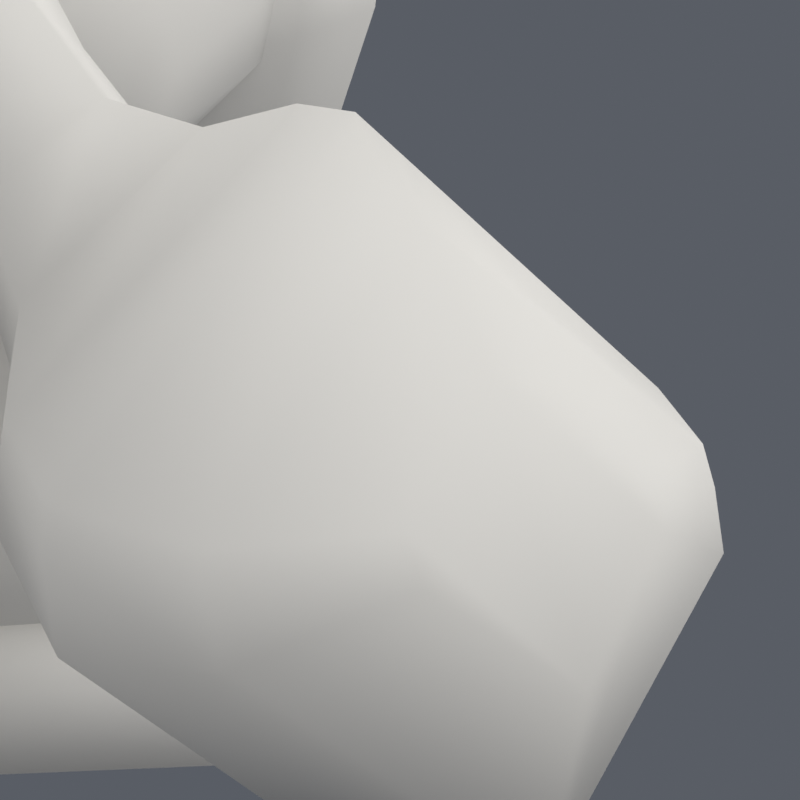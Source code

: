 # Source: lion_cage.blend  (saved by Blender 5.2.44; exported with 4.5.12 LTS)
import bpy
from mathutils import Matrix  # noqa: F401  (used for matrix-valued properties, if any)

bpy.ops.wm.read_factory_settings(use_empty=True)
scene = bpy.context.scene
scene.name = 'Scene'

# ---- materials (node trees are filled in below, after node groups)
mat_cagesurf = bpy.data.materials.new('CageSurf')
mat_cagewire = bpy.data.materials.new('CageWire')

# ---- material node trees
mat_cagesurf.use_nodes = True; mat_cagesurf.node_tree.nodes.clear()
_N = mat_cagesurf.node_tree.nodes; _L = mat_cagesurf.node_tree.links
n0 = _N.new('ShaderNodeBsdfPrincipled'); n0.name = 'Principled BSDF'; n0.location = (-200, 100)
n0.inputs[0].default_value = (0.62, 0.6, 0.56, 1.0)
n0.inputs[2].default_value = 0.72
n0.inputs[10].default_value = 0.005
n1 = _N.new('ShaderNodeOutputMaterial'); n1.name = 'Material Output'; n1.location = (200, 100)
_L.new(n0.outputs[0], n1.inputs[0])
n1.is_active_output = True
mat_cagewire.use_nodes = True; mat_cagewire.node_tree.nodes.clear()
_N = mat_cagewire.node_tree.nodes; _L = mat_cagewire.node_tree.links
n0 = _N.new('ShaderNodeBsdfPrincipled'); n0.name = 'Principled BSDF'; n0.location = (-200, 100)
n0.inputs[0].default_value = (0.02, 0.02, 0.03, 1.0)
n0.inputs[2].default_value = 0.9
n0.inputs[10].default_value = 0.005
n1 = _N.new('ShaderNodeOutputMaterial'); n1.name = 'Material Output'; n1.location = (200, 100)
_L.new(n0.outputs[0], n1.inputs[0])
n1.is_active_output = True

# ---- world
world_cageworld = bpy.data.worlds.new('CageWorld'); scene.world = world_cageworld
world_cageworld.use_nodes = True; world_cageworld.node_tree.nodes.clear()
_N = world_cageworld.node_tree.nodes; _L = world_cageworld.node_tree.links
n0 = _N.new('ShaderNodeBackground'); n0.name = 'Background'; n0.location = (-200, 100)
n0.inputs[0].default_value = (0.1, 0.11, 0.13, 1.0)
n1 = _N.new('ShaderNodeOutputWorld'); n1.name = 'World Output'; n1.location = (200, 100)
_L.new(n0.outputs[0], n1.inputs[0])
n1.is_active_output = True

# ---- cameras
cam_cagecam = bpy.data.cameras.new('CageCam')
cam_cagecam.lens = 135.0

# ---- lights
light_key = bpy.data.lights.new('Key', 'AREA')
light_key.energy = 260.0
light_key.size = 6.0
light_fill = bpy.data.lights.new('Fill', 'AREA')
light_fill.energy = 90.0
light_fill.size = 6.0
light_rim = bpy.data.lights.new('Rim', 'AREA')
light_rim.energy = 120.0
light_rim.size = 6.0

# ---- meshes
me_lioncage = bpy.data.meshes.new('LionCage')
me_lioncage.from_pydata([(0.086, -0.4, 0.226), (0.07945, -0.4018, 0.2443), (0.06081, -0.4034, 0.2598), (0.03291, -0.4044, 0.2701), (5.266e-18, -0.4048, 0.2738), (-0.03291, -0.4044, 0.2701), (-0.06081, -0.4034, 0.2598), (-0.07945, -0.4018, 0.2443), (-0.086, -0.4, 0.226), (-0.07945, -0.3982, 0.2077), (-0.06081, -0.3966, 0.1922), (-0.03291, -0.3956, 0.1819), (-1.58e-17, -0.3952, 0.1782), (0.03291, -0.3956, 0.1819), (0.06081, -0.3966, 0.1922), (0.07945, -0.3982, 0.2077), (0.142, -0.378, 0.25), (0.1312, -0.3796, 0.2767), (0.1004, -0.381, 0.2994), (0.05434, -0.3819, 0.3146), (8.695e-18, -0.3822, 0.3199), (-0.05434, -0.3819, 0.3146), (-0.1004, -0.381, 0.2994), (-0.1312, -0.3796, 0.2767), (-0.142, -0.378, 0.25), (-0.1312, -0.3764, 0.2233), (-0.1004, -0.375, 0.2006), (-0.05434, -0.3741, 0.1854), (-2.608e-17, -0.3738, 0.1801), (0.05434, -0.3741, 0.1854), (0.1004, -0.375, 0.2006), (0.1312, -0.3764, 0.2233), (0.185, -0.352, 0.272), (0.1709, -0.3531, 0.3076), (0.1308, -0.354, 0.3377), (0.0708, -0.3546, 0.3579), (0.03704, -0.4059, 0.3312), (-0.0708, -0.3546, 0.3579), (-0.1308, -0.354, 0.3377), (-0.1709, -0.3531, 0.3076), (-0.185, -0.352, 0.272), (-0.1709, -0.3509, 0.2364), (-0.1308, -0.35, 0.2063), (-0.0708, -0.3494, 0.1861), (-3.398e-17, -0.3492, 0.179), (0.0708, -0.3494, 0.1861), (0.1308, -0.35, 0.2063), (0.1709, -0.3509, 0.2364), (0.19, -0.32, 0.289), (0.1755, -0.32, 0.3315), (0.1344, -0.32, 0.3675), (0.07271, -0.32, 0.3916), (1.163e-17, -0.32, 0.4), (-0.07271, -0.32, 0.3916), (-0.1344, -0.32, 0.3675), (-0.1755, -0.32, 0.3315), (-0.19, -0.32, 0.289), (-0.1755, -0.32, 0.2465), (-0.2045, -0.3513, 0.288), (-0.07271, -0.32, 0.1864), (-3.49e-17, -0.32, 0.178), (0.07271, -0.32, 0.1864), (0.03818, -0.3433, 0.288), (0.1755, -0.32, 0.2465), (0.188, -0.282, 0.3), (0.1737, -0.282, 0.3478), (0.1329, -0.282, 0.3884), (0.07194, -0.282, 0.4155), (1.151e-17, -0.282, 0.425), (-0.07194, -0.282, 0.4155), (-0.1329, -0.282, 0.3884), (-0.1737, -0.282, 0.3478), (-0.188, -0.282, 0.3), (-0.1737, -0.282, 0.2522), (-0.1329, -0.282, 0.2116), (-0.07194, -0.282, 0.1845), (-3.454e-17, -0.282, 0.175), (0.07194, -0.282, 0.1845), (0.1329, -0.282, 0.2116), (0.1737, -0.282, 0.2522), (0.172, -0.216, 0.318), (0.1589, -0.216, 0.3731), (0.1216, -0.216, 0.4198), (0.06582, -0.216, 0.451), (1.053e-17, -0.216, 0.462), (-0.06582, -0.216, 0.451), (-0.1216, -0.216, 0.4198), (-0.1589, -0.216, 0.3731), (-0.172, -0.216, 0.318), (-0.1589, -0.216, 0.2629), (-0.1216, -0.216, 0.2162), (-0.06582, -0.216, 0.185), (-3.16e-17, -0.216, 0.174), (0.06582, -0.216, 0.185), (0.1216, -0.216, 0.2162), (0.1589, -0.216, 0.2629), (0.156, -0.148, 0.323), (0.1441, -0.148, 0.3796), (0.1103, -0.148, 0.4277), (0.0597, -0.148, 0.4597), (9.552e-18, -0.148, 0.471), (-0.0597, -0.148, 0.4597), (-0.1103, -0.148, 0.4277), (-0.1441, -0.148, 0.3796), (-0.156, -0.148, 0.323), (-0.1441, -0.148, 0.2664), (-0.1103, -0.148, 0.2183), (-0.0597, -0.148, 0.1863), (-2.866e-17, -0.148, 0.175), (0.0597, -0.148, 0.1863), (0.1103, -0.148, 0.2183), (0.1441, -0.148, 0.2664), (0.15, -0.076, 0.329), (0.1386, -0.076, 0.3837), (0.1061, -0.076, 0.4301), (0.0574, -0.076, 0.4611), (9.185e-18, -0.076, 0.472), (-0.0574, -0.076, 0.4611), (-0.1061, -0.076, 0.4301), (-0.1386, -0.076, 0.3837), (-0.15, -0.076, 0.329), (-0.1386, -0.076, 0.2743), (-0.1061, -0.076, 0.2279), (-0.0574, -0.076, 0.1969), (-2.755e-17, -0.076, 0.186), (0.0574, -0.076, 0.1969), (0.1061, -0.076, 0.2279), (0.1386, -0.076, 0.2743), (0.156, 0.0, 0.33), (0.1441, 0.0, 0.3893), (0.1103, 0.0, 0.4396), (0.0597, 0.0, 0.4732), (9.552e-18, 0.0, 0.485), (-0.0597, 0.0, 0.4732), (-0.1103, 0.0, 0.4396), (-0.1441, 0.0, 0.3893), (-0.156, 0.0, 0.33), (-0.1441, 0.0, 0.2707), (-0.1103, 0.0, 0.2204), (-0.0597, 0.0, 0.1868), (-2.866e-17, 0.0, 0.175), (0.0597, 0.0, 0.1868), (0.1103, 0.0, 0.2204), (0.1441, 0.0, 0.2707), (0.166, 0.072, 0.348), (0.1534, 0.072, 0.4154), (0.1174, 0.072, 0.4725), (0.06353, 0.072, 0.5106), (1.016e-17, 0.072, 0.524), (-0.06353, 0.072, 0.5106), (-0.1174, 0.072, 0.4725), (-0.1534, 0.072, 0.4154), (-0.166, 0.072, 0.348), (-0.1534, 0.072, 0.2806), (-0.1174, 0.072, 0.2235), (-0.06353, 0.072, 0.1854), (-3.049e-17, 0.072, 0.172), (0.06353, 0.072, 0.1854), (0.1174, 0.072, 0.2235), (0.1534, 0.072, 0.2806), (0.168, 0.136, 0.352), (0.1552, 0.1332, 0.4208), (0.1188, 0.1309, 0.4792), (0.06429, 0.1294, 0.5182), (1.029e-17, 0.1288, 0.5319), (-0.06429, 0.1294, 0.5182), (-0.1188, 0.1309, 0.4792), (-0.1552, 0.1332, 0.4208), (-0.168, 0.136, 0.352), (-0.1552, 0.1388, 0.2832), (-0.1188, 0.1411, 0.2248), (-0.06429, 0.1426, 0.1858), (-3.086e-17, 0.1432, 0.1721), (0.06429, 0.1426, 0.1858), (0.1188, 0.1411, 0.2248), (0.1552, 0.1388, 0.2832), (0.166, 0.192, 0.358), (0.1534, 0.181, 0.4268), (0.1174, 0.1717, 0.4851), (0.06353, 0.1654, 0.524), (1.016e-17, 0.1632, 0.5377), (-0.06353, 0.1654, 0.524), (-0.1174, 0.1717, 0.4851), (-0.1534, 0.181, 0.4268), (-0.166, 0.192, 0.358), (-0.1534, 0.203, 0.2892), (-0.1651, 0.1453, 0.2769), (-0.06353, 0.2186, 0.192), (-3.049e-17, 0.2208, 0.1783), (0.06353, 0.2186, 0.192), (0.06763, 0.1474, 0.2767), (0.1534, 0.203, 0.2892), (0.152, 0.244, 0.404), (0.1404, 0.2138, 0.459), (0.1075, 0.1881, 0.5056), (0.05817, 0.171, 0.5368), (9.307e-18, 0.165, 0.5477), (-0.05817, 0.171, 0.5368), (-0.1075, 0.1881, 0.5056), (-0.1404, 0.2138, 0.459), (-0.152, 0.244, 0.404), (-0.1404, 0.2742, 0.349), (-0.1075, 0.2999, 0.3024), (-0.05817, 0.317, 0.2712), (-2.792e-17, 0.323, 0.2603), (0.05817, 0.317, 0.2712), (0.1075, 0.2999, 0.3024), (0.1404, 0.2742, 0.349), (0.126, 0.296, 0.47), (0.1164, 0.2556, 0.4991), (0.0891, 0.2214, 0.5237), (0.04822, 0.1985, 0.5402), (7.715e-18, 0.1905, 0.546), (-0.04822, 0.1985, 0.5402), (-0.0891, 0.2214, 0.5237), (-0.1164, 0.2556, 0.4991), (-0.126, 0.296, 0.47), (-0.1164, 0.3364, 0.4409), (-0.0891, 0.3706, 0.4163), (-0.04822, 0.3935, 0.3998), (-2.315e-17, 0.4015, 0.394), (0.04822, 0.3935, 0.3998), (0.0891, 0.3706, 0.4163), (0.1164, 0.3364, 0.4409), (0.116, 0.334, 0.571), (0.1072, 0.2938, 0.5931), (0.08202, 0.2597, 0.6119), (0.04439, 0.2369, 0.6244), (7.103e-18, 0.2289, 0.6288), (-0.04439, 0.2369, 0.6244), (-0.08202, 0.2597, 0.6119), (-0.1072, 0.2938, 0.5931), (-0.116, 0.334, 0.571), (-0.1072, 0.3742, 0.5489), (-0.08202, 0.4083, 0.5301), (-0.04439, 0.4311, 0.5176), (-2.131e-17, 0.4391, 0.5132), (0.04439, 0.4311, 0.5176), (0.08202, 0.4083, 0.5301), (0.1072, 0.3742, 0.5489), (0.116, 0.372, 0.647), (0.1072, 0.337, 0.6767), (0.08202, 0.3073, 0.702), (0.04439, 0.2875, 0.7188), (7.103e-18, 0.2806, 0.7247), (-0.04439, 0.2875, 0.7188), (-0.08202, 0.3073, 0.702), (-0.1072, 0.337, 0.6767), (-0.116, 0.372, 0.647), (-0.1072, 0.407, 0.6173), (-0.08202, 0.4367, 0.592), (-0.04439, 0.4565, 0.5752), (-2.131e-17, 0.4634, 0.5693), (0.04439, 0.4565, 0.5752), (0.08202, 0.4367, 0.592), (0.1072, 0.407, 0.6173), (0.17, 0.412, 0.649), (0.1571, 0.3781, 0.7036), (0.1202, 0.3494, 0.75), (0.06506, 0.3302, 0.7809), (1.041e-17, 0.3235, 0.7918), (-0.06506, 0.3302, 0.7809), (-0.1202, 0.3494, 0.75), (-0.1571, 0.3781, 0.7036), (-0.17, 0.412, 0.649), (-0.1571, 0.4459, 0.5944), (-0.1202, 0.4746, 0.548), (-0.06506, 0.4938, 0.5171), (-3.123e-17, 0.5005, 0.5062), (0.06506, 0.4938, 0.5171), (0.1202, 0.4746, 0.548), (0.1571, 0.4459, 0.5944), (0.206, 0.442, 0.725), (0.1903, 0.4298, 0.8013), (0.1457, 0.4194, 0.866), (0.07883, 0.4125, 0.9093), (1.261e-17, 0.4101, 0.9245), (-0.07883, 0.4125, 0.9093), (-0.1457, 0.4194, 0.866), (-0.1903, 0.4298, 0.8013), (-0.206, 0.442, 0.725), (-0.1903, 0.4542, 0.6487), (-0.1457, 0.4646, 0.584), (-0.07883, 0.4715, 0.5407), (-3.784e-17, 0.4739, 0.5255), (0.07883, 0.4715, 0.5407), (0.1457, 0.4646, 0.584), (0.1903, 0.4542, 0.6487), (0.212, 0.494, 0.739), (0.1959, 0.494, 0.8171), (0.1499, 0.494, 0.8832), (0.08113, 0.494, 0.9275), (1.298e-17, 0.494, 0.943), (-0.08113, 0.494, 0.9275), (-0.1499, 0.494, 0.8832), (-0.1959, 0.494, 0.8171), (-0.212, 0.494, 0.739), (-0.1959, 0.494, 0.6609), (-0.1499, 0.494, 0.5948), (-0.08113, 0.494, 0.5505), (-3.894e-17, 0.494, 0.535), (0.08113, 0.494, 0.5505), (0.1499, 0.494, 0.5948), (0.1959, 0.494, 0.6609), (0.194, 0.548, 0.731), (0.239, 0.4366, 0.7732), (0.1219, 0.5667, 0.8623), (0.08452, 0.5681, 0.8864), (1.188e-17, 0.5593, 0.9187), (-0.08452, 0.5681, 0.8864), (-0.1219, 0.5667, 0.8623), (-0.2312, 0.4442, 0.8576), (-0.194, 0.548, 0.731), (-0.1792, 0.5437, 0.6592), (-0.1372, 0.54, 0.5983), (-0.07424, 0.5376, 0.5576), (-3.564e-17, 0.5367, 0.5433), (0.07424, 0.5376, 0.5576), (0.1372, 0.54, 0.5983), (0.1792, 0.5437, 0.6592), (0.172, 0.588, 0.711), (0.1334, 0.6184, 0.7768), (0.1129, 0.6063, 0.8133), (0.08544, 0.623, 0.8235), (1.053e-17, 0.6071, 0.8699), (-0.08544, 0.623, 0.8235), (-0.1129, 0.6063, 0.8133), (-0.1334, 0.6184, 0.7768), (-0.172, 0.588, 0.711), (-0.1589, 0.5807, 0.6502), (-0.1216, 0.5745, 0.5987), (-0.06582, 0.5704, 0.5642), (-3.16e-17, 0.5689, 0.5521), (0.06582, 0.5704, 0.5642), (0.1216, 0.5745, 0.5987), (0.1589, 0.5807, 0.6502), (0.128, 0.612, 0.687), (0.1216, 0.625, 0.7636), (0.09051, 0.6236, 0.7596), (0.07928, 0.631, 0.7957), (7.838e-18, 0.6284, 0.7897), (-0.07928, 0.631, 0.7957), (-0.09051, 0.6236, 0.7596), (-0.1216, 0.625, 0.7636), (-0.128, 0.612, 0.687), (-0.1183, 0.6057, 0.6477), (-0.09051, 0.6004, 0.6144), (-0.03625, 0.6134, 0.5898), (-2.351e-17, 0.6, 0.5866), (0.03625, 0.6134, 0.5898), (0.09051, 0.6004, 0.6144), (0.1183, 0.6057, 0.6477), (0.102, 0.628, 0.677), (0.09424, 0.631, 0.7075), (0.07212, 0.6336, 0.7333), (0.03903, 0.6354, 0.7505), (6.246e-18, 0.636, 0.7566), (-0.03903, 0.6354, 0.7505), (-0.07212, 0.6336, 0.7333), (-0.09424, 0.631, 0.7075), (-0.102, 0.628, 0.677), (-0.09424, 0.625, 0.6465), (-0.05493, 0.6327, 0.6171), (-0.03297, 0.6205, 0.606), (-0.1372, 0.556, 0.8637), (0.03297, 0.6205, 0.606), (0.05493, 0.6327, 0.6171), (0.09424, 0.625, 0.6465), (0.042, 0.632, 0.675), (0.0388, 0.632, 0.688), (0.0297, 0.632, 0.699), (0.01607, 0.632, 0.7064), (2.572e-18, 0.632, 0.709), (-0.01607, 0.632, 0.7064), (-0.0297, 0.632, 0.699), (-0.0388, 0.632, 0.688), (-0.042, 0.632, 0.675), (-0.0388, 0.632, 0.662), (-0.02884, 0.6384, 0.6357), (-0.01607, 0.632, 0.6436), (-7.715e-18, 0.632, 0.641), (0.01607, 0.632, 0.6436), (0.02884, 0.6384, 0.6357), (0.0388, 0.632, 0.662), (0.1321, 0.1335, 0.278), (0.1651, 0.1453, 0.2769), (0.2045, 0.1929, 0.2721), (0.1696, 0.2998, 0.2614), (0.1178, 0.3155, 0.2598), (0.07677, 0.3058, 0.2608), (0.02772, 0.2416, 0.2672), (0.07267, 0.1397, 0.2389), (0.1358, 0.1262, 0.2411), (0.1681, 0.1377, 0.2392), (0.2067, 0.1838, 0.2318), (0.1725, 0.2876, 0.2152), (0.1218, 0.3029, 0.2128), (0.08161, 0.2934, 0.2143), (0.03367, 0.2311, 0.2243), (0.07683, 0.1315, 0.2011), (0.1372, 0.1187, 0.2037), (0.1681, 0.1296, 0.2015), (0.2049, 0.1734, 0.1927), (0.1723, 0.2718, 0.173), (0.1238, 0.2863, 0.1701), (0.08538, 0.2773, 0.1719), (0.0396, 0.2182, 0.1838), (0.07758, 0.1089, 0.1693), (0.1396, 0.09549, 0.1707), (0.1713, 0.1069, 0.1695), (0.2088, 0.1524, 0.165), (0.1756, 0.2544, 0.1548), (0.1258, 0.2696, 0.1532), (0.08633, 0.2602, 0.1542), (0.03962, 0.1987, 0.1603), (0.07603, 0.1013, 0.1415), (0.1401, 0.08727, 0.1407), (0.1727, 0.09922, 0.1414), (0.2108, 0.146, 0.1442), (0.1771, 0.2499, 0.1504), (0.1258, 0.2658, 0.1514), (0.08502, 0.256, 0.1508), (0.03761, 0.1929, 0.147), (0.07802, 0.1118, 0.1174), (0.1395, 0.09842, 0.115), (0.1709, 0.1098, 0.117), (0.2071, 0.1539, 0.1249), (0.1751, 0.2515, 0.1425), (0.1258, 0.2666, 0.1452), (0.08662, 0.2572, 0.1435), (0.04152, 0.1979, 0.1329), (0.08135, 0.1412, 0.08574), (0.1386, 0.1288, 0.08303), (0.1678, 0.1394, 0.08534), (0.2015, 0.1801, 0.0943), (0.1717, 0.2701, 0.1141), (0.1258, 0.2841, 0.1172), (0.08935, 0.2754, 0.1153), (0.04741, 0.2206, 0.1032), (0.08544, 0.1505, 0.0685), (0.14, 0.1385, 0.06706), (0.1678, 0.1487, 0.06829), (0.1997, 0.1881, 0.07301), (0.1715, 0.2748, 0.08342), (0.1278, 0.2885, 0.08506), (0.09305, 0.28, 0.08404), (0.05333, 0.2271, 0.07769), (0.08423, 0.1515, 0.05942), (0.1404, 0.1391, 0.05892), (0.169, 0.1497, 0.05935), (0.2017, 0.1903, 0.06097), (0.1728, 0.2798, 0.06455), (0.1278, 0.2939, 0.06512), (0.09204, 0.2852, 0.06477), (0.05136, 0.2305, 0.06258), (0.07216, 0.1653, 0.02236), (0.1466, 0.1476, 0.01617), (0.1842, 0.1628, 0.02147), (0.2249, 0.2172, 0.0405), (0.1891, 0.3337, 0.0813), (0.1298, 0.3538, 0.08834), (0.08226, 0.3412, 0.08393), (0.0316, 0.2685, 0.05846), (0.07056, 0.1605, 0.01188), (0.1492, 0.141, 0.008945), (0.1894, 0.1576, 0.01144), (0.2374, 0.2244, 0.02146), (0.1949, 0.3744, 0.04396), (0.1317, 0.3966, 0.04728), (0.0817, 0.3829, 0.04523), (0.02208, 0.2926, 0.0317), (0.07866, 0.1608, 0.004442), (0.1464, 0.1453, 0.003665), (0.1816, 0.1584, 0.004322), (0.2317, 0.2229, 0.007544), (0.1867, 0.3822, 0.01551), (0.1318, 0.3998, 0.01639), (0.0889, 0.3892, 0.01586), (0.02665, 0.3001, 0.01141), (-0.1321, 0.1335, 0.278), (-0.06763, 0.1474, 0.2767), (-0.02772, 0.2416, 0.2672), (-0.07677, 0.3058, 0.2608), (-0.1178, 0.3155, 0.2598), (-0.1696, 0.2998, 0.2614), (-0.2045, 0.1929, 0.2721), (-0.1681, 0.1377, 0.2392), (-0.1358, 0.1262, 0.2411), (-0.07267, 0.1397, 0.2389), (-0.03367, 0.2311, 0.2243), (-0.08161, 0.2934, 0.2143), (-0.1218, 0.3029, 0.2128), (-0.1725, 0.2876, 0.2152), (-0.2067, 0.1838, 0.2318), (-0.1681, 0.1296, 0.2015), (-0.1372, 0.1187, 0.2037), (-0.07683, 0.1315, 0.2011), (-0.0396, 0.2182, 0.1838), (-0.08538, 0.2773, 0.1719), (-0.1238, 0.2863, 0.1701), (-0.1723, 0.2718, 0.173), (-0.2049, 0.1734, 0.1927), (-0.1713, 0.1069, 0.1695), (-0.1396, 0.09549, 0.1707), (-0.07758, 0.1089, 0.1693), (-0.03962, 0.1987, 0.1603), (-0.08633, 0.2602, 0.1542), (-0.1258, 0.2696, 0.1532), (-0.1756, 0.2544, 0.1548), (-0.2088, 0.1524, 0.165), (-0.1727, 0.09922, 0.1414), (-0.1401, 0.08727, 0.1407), (-0.07603, 0.1013, 0.1415), (-0.03761, 0.1929, 0.147), (-0.08502, 0.256, 0.1508), (-0.1258, 0.2658, 0.1514), (-0.1771, 0.2499, 0.1504), (-0.2108, 0.146, 0.1442), (-0.1709, 0.1098, 0.117), (-0.1395, 0.09842, 0.115), (-0.07802, 0.1118, 0.1174), (-0.04152, 0.1979, 0.1329), (-0.08662, 0.2572, 0.1435), (-0.1258, 0.2666, 0.1452), (-0.1751, 0.2515, 0.1425), (-0.2071, 0.1539, 0.1249), (-0.1678, 0.1394, 0.08534), (-0.1386, 0.1288, 0.08303), (-0.08135, 0.1412, 0.08574), (-0.04741, 0.2206, 0.1032), (-0.08935, 0.2754, 0.1153), (-0.1258, 0.2841, 0.1172), (-0.1717, 0.2701, 0.1141), (-0.2015, 0.1801, 0.0943), (-0.1678, 0.1487, 0.06829), (-0.14, 0.1385, 0.06706), (-0.08544, 0.1505, 0.0685), (-0.05333, 0.2271, 0.07769), (-0.09305, 0.28, 0.08404), (-0.1278, 0.2885, 0.08506), (-0.1715, 0.2748, 0.08342), (-0.1997, 0.1881, 0.07301), (-0.169, 0.1497, 0.05935), (-0.1404, 0.1391, 0.05892), (-0.08423, 0.1515, 0.05942), (-0.05136, 0.2305, 0.06258), (-0.09204, 0.2852, 0.06477), (-0.1278, 0.2939, 0.06512), (-0.1728, 0.2798, 0.06455), (-0.2017, 0.1903, 0.06097), (-0.1842, 0.1628, 0.02147), (-0.1466, 0.1476, 0.01617), (-0.07216, 0.1653, 0.02236), (-0.0316, 0.2685, 0.05846), (-0.08226, 0.3412, 0.08393), (-0.1298, 0.3538, 0.08834), (-0.1891, 0.3337, 0.0813), (-0.2249, 0.2172, 0.0405), (-0.1894, 0.1576, 0.01144), (-0.1492, 0.141, 0.008945), (-0.07056, 0.1605, 0.01188), (-0.02208, 0.2926, 0.0317), (-0.0817, 0.3829, 0.04523), (-0.1317, 0.3966, 0.04728), (-0.1949, 0.3744, 0.04396), (-0.2374, 0.2244, 0.02146), (-0.1816, 0.1584, 0.004322), (-0.1464, 0.1453, 0.003665), (-0.07866, 0.1608, 0.004442), (-0.02665, 0.3001, 0.01141), (-0.0889, 0.3892, 0.01586), (-0.1318, 0.3998, 0.01639), (-0.1867, 0.3822, 0.01551), (-0.2317, 0.2229, 0.007544), (0.1416, -0.3904, 0.288), (0.2045, -0.3513, 0.288), (0.2238, -0.2978, 0.288), (0.2052, -0.2336, 0.288), (0.1463, -0.1945, 0.288), (0.0406, -0.2368, 0.288), (0.02416, -0.2976, 0.288), (0.04179, -0.3339, 0.235), (0.1433, -0.38, 0.2304), (0.205, -0.3416, 0.2342), (0.2238, -0.2896, 0.2394), (0.2057, -0.2273, 0.2457), (0.148, -0.189, 0.2495), (0.04415, -0.2304, 0.2454), (0.02815, -0.2895, 0.2395), (0.0488, -0.3137, 0.1889), (0.1444, -0.3564, 0.1795), (0.2024, -0.3209, 0.1874), (0.2198, -0.2732, 0.1979), (0.203, -0.216, 0.2104), (0.1487, -0.1805, 0.2183), (0.051, -0.2188, 0.2098), (0.03614, -0.273, 0.1979), (0.05052, -0.2889, 0.167), (0.144, -0.3308, 0.1586), (0.2008, -0.2959, 0.1656), (0.2179, -0.2491, 0.175), (0.2014, -0.1929, 0.1862), (0.1483, -0.158, 0.1932), (0.05267, -0.1957, 0.1857), (0.03814, -0.2489, 0.175), (0.05203, -0.2804, 0.1568), (0.1438, -0.3225, 0.1547), (0.1994, -0.2874, 0.1564), (0.2159, -0.241, 0.1587), (0.2, -0.1855, 0.1615), (0.1481, -0.1504, 0.1633), (0.0541, -0.1883, 0.1614), (0.04013, -0.2408, 0.1588), (0.05516, -0.2834, 0.1478), (0.1434, -0.3238, 0.1534), (0.1966, -0.29, 0.1487), (0.2119, -0.2466, 0.1427), (0.1971, -0.1948, 0.1354), (0.1475, -0.1611, 0.1307), (0.05709, -0.1974, 0.1358), (0.04412, -0.2465, 0.1426), (0.06025, -0.3054, 0.1227), (0.1424, -0.3422, 0.1323), (0.1918, -0.3114, 0.1243), (0.2059, -0.2722, 0.1141), (0.1923, -0.2253, 0.1019), (0.1462, -0.1946, 0.09391), (0.06203, -0.2277, 0.1025), (0.05011, -0.2721, 0.1141), (0.0637, -0.3199, 0.09918), (0.1417, -0.3553, 0.1063), (0.1886, -0.3257, 0.1003), (0.2019, -0.288, 0.0928), (0.1891, -0.243, 0.08381), (0.1453, -0.2134, 0.07789), (0.06539, -0.2453, 0.08427), (0.05411, -0.2879, 0.09278), (0.06147, -0.3267, 0.07417), (0.1425, -0.3645, 0.07227), (0.1908, -0.3327, 0.07387), (0.2039, -0.2941, 0.0758), (0.1913, -0.248, 0.0781), (0.1463, -0.2163, 0.07968), (0.06314, -0.2504, 0.07798), (0.0521, -0.294, 0.0758), (0.06448, -0.3083, 0.04867), (0.1421, -0.3432, 0.03748), (0.1882, -0.3137, 0.04695), (0.1999, -0.2796, 0.05786), (0.1886, -0.239, 0.07084), (0.1459, -0.2096, 0.08026), (0.06599, -0.2411, 0.07015), (0.05609, -0.2795, 0.05789), (0.06295, -0.2899, 0.03148), (0.1449, -0.3266, 0.01901), (0.1935, -0.2955, 0.02957), (0.2059, -0.2597, 0.04173), (0.194, -0.2172, 0.0562), (0.1489, -0.1863, 0.0667), (0.06455, -0.2194, 0.05543), (0.0541, -0.2596, 0.04177), (0.04121, -0.29, 0.06121), (0.1546, -0.351, 0.0734), (0.2189, -0.2983, 0.06286), (0.2319, -0.2489, 0.05299), (0.2195, -0.1907, 0.04135), (0.1604, -0.1387, 0.03094), (0.04294, -0.1941, 0.04201), (0.0321, -0.2488, 0.05296), (0.03228, -0.3009, 0.03105), (0.1549, -0.371, 0.03455), (0.2268, -0.3113, 0.03157), (0.2439, -0.2467, 0.02833), (0.2274, -0.1699, 0.0245), (0.1609, -0.1107, 0.02154), (0.03452, -0.1741, 0.02471), (0.02013, -0.2465, 0.02832), (0.03975, -0.3066, 0.006572), (0.1507, -0.3678, 0.003508), (0.2184, -0.3171, 0.006046), (0.2398, -0.2458, 0.009609), (0.2192, -0.1602, 0.01389), (0.1557, -0.1094, 0.01643), (0.04242, -0.1644, 0.01368), (0.02418, -0.2456, 0.009621), (-0.1416, -0.3904, 0.288), (-0.03818, -0.3433, 0.288), (-0.02416, -0.2976, 0.288), (-0.0406, -0.2368, 0.288), (-0.1463, -0.1945, 0.288), (-0.2052, -0.2336, 0.288), (-0.2238, -0.2978, 0.288), (-0.205, -0.3416, 0.2342), (-0.1433, -0.38, 0.2304), (-0.04179, -0.3339, 0.235), (-0.02815, -0.2895, 0.2395), (-0.04415, -0.2304, 0.2454), (-0.148, -0.189, 0.2495), (-0.2057, -0.2273, 0.2457), (-0.2238, -0.2896, 0.2394), (-0.2024, -0.3209, 0.1874), (-0.1444, -0.3564, 0.1795), (-0.0488, -0.3137, 0.1889), (-0.03614, -0.273, 0.1979), (-0.051, -0.2188, 0.2098), (-0.1487, -0.1805, 0.2183), (-0.203, -0.216, 0.2104), (-0.2198, -0.2732, 0.1979), (-0.2008, -0.2959, 0.1656), (-0.144, -0.3308, 0.1586), (-0.05052, -0.2889, 0.167), (-0.03814, -0.2489, 0.175), (-0.05267, -0.1957, 0.1857), (-0.1483, -0.158, 0.1932), (-0.2014, -0.1929, 0.1862), (-0.2179, -0.2491, 0.175), (-0.1994, -0.2874, 0.1564), (-0.1438, -0.3225, 0.1547), (-0.05203, -0.2804, 0.1568), (-0.04013, -0.2408, 0.1588), (-0.0541, -0.1883, 0.1614), (-0.1481, -0.1504, 0.1633), (-0.2, -0.1855, 0.1615), (-0.2159, -0.241, 0.1587), (-0.1966, -0.29, 0.1487), (-0.1434, -0.3238, 0.1534), (-0.05516, -0.2834, 0.1478), (-0.04412, -0.2465, 0.1426), (-0.05709, -0.1974, 0.1358), (-0.1475, -0.1611, 0.1307), (-0.1971, -0.1948, 0.1354), (-0.2119, -0.2466, 0.1427), (-0.1918, -0.3114, 0.1243), (-0.1424, -0.3422, 0.1323), (-0.06025, -0.3054, 0.1227), (-0.05011, -0.2721, 0.1141), (-0.06203, -0.2277, 0.1025), (-0.1462, -0.1946, 0.09391), (-0.1923, -0.2253, 0.1019), (-0.2059, -0.2722, 0.1141), (-0.1886, -0.3257, 0.1003), (-0.1417, -0.3553, 0.1063), (-0.0637, -0.3199, 0.09918), (-0.05411, -0.2879, 0.09278), (-0.06539, -0.2453, 0.08427), (-0.1453, -0.2134, 0.07789), (-0.1891, -0.243, 0.08381), (-0.2019, -0.288, 0.0928), (-0.1908, -0.3327, 0.07387), (-0.1425, -0.3645, 0.07227), (-0.06147, -0.3267, 0.07417), (-0.0521, -0.294, 0.0758), (-0.06314, -0.2504, 0.07798), (-0.1463, -0.2163, 0.07968), (-0.1913, -0.248, 0.0781), (-0.2039, -0.2941, 0.0758), (-0.1882, -0.3137, 0.04695), (-0.1421, -0.3432, 0.03748), (-0.06448, -0.3083, 0.04867), (-0.05609, -0.2795, 0.05789), (-0.06599, -0.2411, 0.07015), (-0.1459, -0.2096, 0.08026), (-0.1886, -0.239, 0.07084), (-0.1999, -0.2796, 0.05786), (-0.1935, -0.2955, 0.02957), (-0.1449, -0.3266, 0.01901), (-0.06295, -0.2899, 0.03148), (-0.0541, -0.2596, 0.04177), (-0.06455, -0.2194, 0.05543), (-0.1489, -0.1863, 0.0667), (-0.194, -0.2172, 0.0562), (-0.2059, -0.2597, 0.04173), (-0.2189, -0.2983, 0.06286), (-0.1546, -0.351, 0.0734), (-0.04121, -0.29, 0.06121), (-0.0321, -0.2488, 0.05296), (-0.04294, -0.1941, 0.04201), (-0.1604, -0.1387, 0.03094), (-0.2195, -0.1907, 0.04135), (-0.2319, -0.2489, 0.05299), (-0.2268, -0.3113, 0.03157), (-0.1549, -0.371, 0.03455), (-0.03228, -0.3009, 0.03105), (-0.02013, -0.2465, 0.02832), (-0.03452, -0.1741, 0.02471), (-0.1609, -0.1107, 0.02154), (-0.2274, -0.1699, 0.0245), (-0.2439, -0.2467, 0.02833), (-0.2184, -0.3171, 0.006046), (-0.1507, -0.3678, 0.003508), (-0.03975, -0.3066, 0.006572), (-0.02418, -0.2456, 0.009621), (-0.04242, -0.1644, 0.01368), (-0.1557, -0.1094, 0.01643), (-0.2192, -0.1602, 0.01389), (-0.2398, -0.2458, 0.009609), (1.92e-17, -0.4333, 0.3421), (-0.03704, -0.4059, 0.3312), (-0.03796, -0.3996, 0.3286), (-0.03707, -0.3902, 0.3249), (3.608e-17, -0.3627, 0.3139), (0.03707, -0.3902, 0.3249), (0.03796, -0.3996, 0.3286), (0.03121, -0.4129, 0.2957), (1.617e-17, -0.437, 0.3018), (-0.03121, -0.4129, 0.2957), (-0.03197, -0.4074, 0.2943), (-0.03123, -0.3992, 0.2923), (3.038e-17, -0.375, 0.2862), (0.03123, -0.3992, 0.2923), (0.03197, -0.4074, 0.2943), (0.02735, -0.4173, 0.2649), (1.415e-17, -0.4365, 0.2755), (-0.02735, -0.4173, 0.2649), (-0.02797, -0.4131, 0.2626), (-0.02737, -0.4068, 0.2592), (2.658e-17, -0.3875, 0.2485), (0.02737, -0.4068, 0.2592), (0.02797, -0.4131, 0.2626), (0.02747, -0.4411, 0.2404), (1.415e-17, -0.4541, 0.2589), (-0.02747, -0.4411, 0.2404), (-0.02798, -0.4386, 0.2369), (-0.02749, -0.4349, 0.2316), (2.658e-17, -0.4219, 0.2131), (0.02749, -0.4349, 0.2316), (0.02798, -0.4386, 0.2369), (0.02947, -0.4818, 0.2113), (1.516e-17, -0.4899, 0.2343), (-0.02947, -0.4818, 0.2113), (-0.02998, -0.4804, 0.2071), (-0.02949, -0.4782, 0.2008), (2.848e-17, -0.4701, 0.1777), (0.02949, -0.4782, 0.2008), (0.02998, -0.4804, 0.2071), (0.04521, -0.5217, 0.1943), (2.324e-17, -0.529, 0.2311), (-0.04521, -0.5217, 0.1943), (-0.04597, -0.5203, 0.1877), (-0.04523, -0.5184, 0.1778), (4.367e-17, -0.511, 0.1409), (0.04523, -0.5184, 0.1778), (0.04597, -0.5203, 0.1877), (0.07274, -0.5574, 0.1795), (3.739e-17, -0.5634, 0.2396), (-0.07274, -0.5574, 0.1795), (-0.07395, -0.5563, 0.1687), (-0.07278, -0.5547, 0.1527), (7.026e-17, -0.5486, 0.09237), (0.07278, -0.5547, 0.1527), (0.07395, -0.5563, 0.1687), (0.08459, -0.5905, 0.1694), (4.346e-17, -0.5834, 0.2396), (-0.08459, -0.5905, 0.1694), (-0.08594, -0.5917, 0.1571), (-0.08464, -0.5935, 0.1388), (8.165e-17, -0.6006, 0.06843), (0.08464, -0.5935, 0.1388), (0.08594, -0.5917, 0.1571), (0.06889, -0.6204, 0.1639), (3.537e-17, -0.6039, 0.219), (-0.06889, -0.6204, 0.1639), (-0.06996, -0.6233, 0.1544), (-0.06893, -0.6275, 0.1403), (6.646e-17, -0.6441, 0.08495), (0.06893, -0.6275, 0.1403), (0.06996, -0.6233, 0.1544), (0.03348, -0.6393, 0.1653), (1.718e-17, -0.6268, 0.1904), (-0.03348, -0.6393, 0.1653), (-0.03398, -0.6415, 0.1611), (-0.03349, -0.6446, 0.1548), (3.228e-17, -0.6572, 0.1296), (0.03349, -0.6446, 0.1548), (0.03398, -0.6415, 0.1611), (0.2317, 0.4226, 0.8333), (0.2312, 0.4442, 0.8576), (0.2333, 0.4752, 0.8645), (0.2389, 0.5126, 0.8428), (0.2442, 0.5179, 0.7937), (0.2447, 0.4933, 0.767), (0.2434, 0.4728, 0.7614), (0.2594, 0.4304, 0.7675), (0.2543, 0.4156, 0.8302), (0.2548, 0.438, 0.8555), (0.2573, 0.4703, 0.8627), (0.2621, 0.5092, 0.84), (0.2657, 0.5148, 0.7889), (0.2651, 0.4894, 0.7611), (0.2635, 0.4681, 0.7552), (0.2762, 0.4319, 0.7712), (0.274, 0.4197, 0.8223), (0.2752, 0.4379, 0.8429), (0.2775, 0.4641, 0.8488), (0.2807, 0.4959, 0.8303), (0.282, 0.5006, 0.7886), (0.2806, 0.48, 0.7659), (0.2791, 0.4627, 0.7611), (0.2921, 0.4395, 0.783), (0.2921, 0.4322, 0.8132), (0.2933, 0.4428, 0.8254), (0.2947, 0.4583, 0.8289), (0.2962, 0.4772, 0.8179), (0.296, 0.48, 0.7933), (0.2946, 0.4679, 0.7799), (0.2936, 0.4577, 0.7771), (-0.2317, 0.4226, 0.8333), (-0.239, 0.4366, 0.7732), (-0.2434, 0.4728, 0.7614), (-0.2447, 0.4933, 0.767), (-0.2442, 0.5179, 0.7937), (-0.2389, 0.5126, 0.8428), (-0.2333, 0.4752, 0.8645), (-0.2548, 0.438, 0.8555), (-0.2543, 0.4156, 0.8302), (-0.2594, 0.4304, 0.7675), (-0.2635, 0.4681, 0.7552), (-0.2651, 0.4894, 0.7611), (-0.2657, 0.5148, 0.7889), (-0.2621, 0.5092, 0.84), (-0.2573, 0.4703, 0.8627), (-0.2752, 0.4379, 0.8429), (-0.274, 0.4197, 0.8223), (-0.2762, 0.4319, 0.7712), (-0.2791, 0.4627, 0.7611), (-0.2806, 0.48, 0.7659), (-0.282, 0.5006, 0.7886), (-0.2807, 0.4959, 0.8303), (-0.2775, 0.4641, 0.8488), (-0.2933, 0.4428, 0.8254), (-0.2921, 0.4322, 0.8132), (-0.2921, 0.4395, 0.783), (-0.2936, 0.4577, 0.7771), (-0.2946, 0.4679, 0.7799), (-0.296, 0.48, 0.7933), (-0.2962, 0.4772, 0.8179), (-0.2947, 0.4583, 0.8289), (0.1131, 0.5921, 0.8397), (0.1589, 0.5953, 0.7718), (0.07983, 0.5946, 0.8603), (0.1183, 0.6183, 0.7263), (0.1078, 0.6278, 0.7802), (0.04898, 0.6272, 0.7819), (0.1103, 0.622, 0.8085), (0.1418, 0.6016, 0.7733), (0.07522, 0.6087, 0.8363), (0.1181, 0.6151, 0.7468), (0.09856, 0.6188, 0.7703), (0.06463, 0.6222, 0.7886), (-0.1131, 0.5921, 0.8397), (-0.07983, 0.5946, 0.8603), (-0.1589, 0.5953, 0.7718), (-0.04898, 0.6272, 0.7819), (-0.1078, 0.6278, 0.7802), (-0.1183, 0.6183, 0.7263), (-0.1103, 0.622, 0.8085), (-0.07522, 0.6087, 0.8363), (-0.1418, 0.6016, 0.7733), (-0.06463, 0.6222, 0.7886), (-0.09856, 0.6188, 0.7703), (-0.1181, 0.6151, 0.7468), (-2.351e-17, 0.5956, 0.5843), (-0.04898, 0.5968, 0.5921), (0.04898, 0.5968, 0.5921), (-0.03903, 0.6206, 0.6035), (-0.07212, 0.6224, 0.6207), (0.03903, 0.6206, 0.6035), (0.07212, 0.6224, 0.6207), (-0.0297, 0.632, 0.651), (-0.01897, 0.6385, 0.6304), (-7.715e-18, 0.6383, 0.6274), (0.01897, 0.6385, 0.6304), (0.0297, 0.632, 0.651), (-2.351e-17, 0.6124, 0.5841), (-0.0421, 0.601, 0.5934), (0.0421, 0.601, 0.5934), (-0.02764, 0.6294, 0.6034), (-0.06284, 0.6232, 0.6213), (0.02764, 0.6294, 0.6034), (0.06284, 0.6232, 0.6213), (-0.02924, 0.6308, 0.6453), (-0.01764, 0.6308, 0.639), (-7.715e-18, 0.6307, 0.6362), (0.01764, 0.6308, 0.639), (0.02924, 0.6308, 0.6453), (-0.02103, 0.6661, 0.5748), (-1.364e-17, 0.6655, 0.5715), (-1.087e-17, 0.6751, 0.5764), (-0.01603, 0.6754, 0.5826), (0.02103, 0.6661, 0.5748), (0.01603, 0.6754, 0.5826), (-0.03186, 0.6773, 0.5906), (-0.011, 0.6806, 0.5983), (-0.01673, 0.6806, 0.6014), (-4.475e-18, 0.6806, 0.5965), (0.011, 0.6806, 0.5983), (0.03186, 0.6773, 0.5906), (0.01673, 0.6806, 0.6014), (-0.07424, 0.5584, 0.9044), (-0.06582, 0.6056, 0.8578), (-0.1216, 0.6015, 0.8233), (0.07424, 0.5584, 0.9044), (0.1372, 0.556, 0.8637), (0.1216, 0.6015, 0.8233), (0.06582, 0.6056, 0.8578)], [], [(0, 16, 17, 1), (1, 17, 18, 2), (2, 18, 19, 3), (3, 19, 20, 4), (4, 20, 21, 5), (5, 21, 22, 6), (6, 22, 23, 7), (7, 23, 24, 8), (8, 24, 25, 9), (9, 25, 26, 10), (10, 26, 27, 11), (11, 27, 28, 12), (12, 28, 29, 13), (13, 29, 30, 14), (14, 30, 31, 15), (15, 31, 16, 0), (16, 32, 33, 17), (17, 33, 34, 18), (18, 34, 35, 19), (37, 798, 799, 53), (21, 797, 798, 37), (21, 37, 38, 22), (22, 38, 39, 23), (23, 39, 40, 24), (24, 40, 41, 25), (25, 41, 42, 26), (26, 42, 43, 27), (27, 43, 44, 28), (28, 44, 45, 29), (29, 45, 46, 30), (30, 46, 47, 31), (31, 47, 32, 16), (32, 48, 49, 33), (33, 49, 50, 34), (34, 50, 51, 35), (20, 796, 797, 21), (19, 36, 796, 20), (37, 53, 54, 38), (38, 54, 55, 39), (39, 55, 56, 40), (40, 56, 57, 41), (59, 687, 688, 75), (43, 686, 687, 59), (43, 59, 60, 44), (44, 60, 61, 45), (63, 576, 577, 79), (47, 575, 576, 63), (47, 63, 48, 32), (48, 64, 65, 49), (49, 65, 66, 50), (50, 66, 67, 51), (51, 67, 68, 52), (52, 68, 69, 53), (53, 69, 70, 54), (54, 70, 71, 55), (55, 71, 72, 56), (56, 72, 73, 57), (42, 685, 686, 43), (41, 58, 685, 42), (59, 75, 76, 60), (60, 76, 77, 61), (46, 574, 575, 47), (45, 62, 574, 46), (63, 79, 64, 48), (64, 80, 81, 65), (65, 81, 82, 66), (66, 82, 83, 67), (67, 83, 84, 68), (68, 84, 85, 69), (69, 85, 86, 70), (70, 86, 87, 71), (71, 87, 88, 72), (72, 88, 89, 73), (73, 89, 90, 74), (74, 90, 91, 75), (75, 91, 92, 76), (76, 92, 93, 77), (77, 93, 94, 78), (78, 94, 95, 79), (79, 95, 80, 64), (80, 96, 97, 81), (81, 97, 98, 82), (82, 98, 99, 83), (83, 99, 100, 84), (84, 100, 101, 85), (85, 101, 102, 86), (86, 102, 103, 87), (87, 103, 104, 88), (88, 104, 105, 89), (89, 105, 106, 90), (90, 106, 107, 91), (91, 107, 108, 92), (92, 108, 109, 93), (93, 109, 110, 94), (94, 110, 111, 95), (95, 111, 96, 80), (96, 112, 113, 97), (97, 113, 114, 98), (98, 114, 115, 99), (99, 115, 116, 100), (100, 116, 117, 101), (101, 117, 118, 102), (102, 118, 119, 103), (103, 119, 120, 104), (104, 120, 121, 105), (105, 121, 122, 106), (106, 122, 123, 107), (107, 123, 124, 108), (108, 124, 125, 109), (109, 125, 126, 110), (110, 126, 127, 111), (111, 127, 112, 96), (112, 128, 129, 113), (113, 129, 130, 114), (114, 130, 131, 115), (115, 131, 132, 116), (116, 132, 133, 117), (117, 133, 134, 118), (118, 134, 135, 119), (119, 135, 136, 120), (120, 136, 137, 121), (121, 137, 138, 122), (122, 138, 139, 123), (123, 139, 140, 124), (124, 140, 141, 125), (125, 141, 142, 126), (126, 142, 143, 127), (127, 143, 128, 112), (128, 144, 145, 129), (129, 145, 146, 130), (130, 146, 147, 131), (131, 147, 148, 132), (132, 148, 149, 133), (133, 149, 150, 134), (134, 150, 151, 135), (135, 151, 152, 136), (136, 152, 153, 137), (137, 153, 154, 138), (138, 154, 155, 139), (139, 155, 156, 140), (140, 156, 157, 141), (141, 157, 158, 142), (142, 158, 159, 143), (143, 159, 144, 128), (144, 160, 161, 145), (145, 161, 162, 146), (146, 162, 163, 147), (147, 163, 164, 148), (148, 164, 165, 149), (149, 165, 166, 150), (150, 166, 167, 151), (151, 167, 168, 152), (152, 168, 169, 153), (153, 169, 170, 154), (154, 170, 171, 155), (155, 171, 172, 156), (156, 172, 173, 157), (157, 173, 174, 158), (158, 174, 175, 159), (159, 175, 160, 144), (160, 176, 177, 161), (161, 177, 178, 162), (162, 178, 179, 163), (163, 179, 180, 164), (164, 180, 181, 165), (165, 181, 182, 166), (166, 182, 183, 167), (167, 183, 184, 168), (168, 184, 185, 169), (187, 481, 482, 203), (171, 480, 481, 187), (171, 187, 188, 172), (172, 188, 189, 173), (191, 386, 387, 207), (175, 385, 386, 191), (175, 191, 176, 160), (176, 192, 193, 177), (177, 193, 194, 178), (178, 194, 195, 179), (179, 195, 196, 180), (180, 196, 197, 181), (181, 197, 198, 182), (182, 198, 199, 183), (183, 199, 200, 184), (184, 200, 201, 185), (170, 479, 480, 171), (169, 186, 479, 170), (187, 203, 204, 188), (188, 204, 205, 189), (174, 384, 385, 175), (173, 190, 384, 174), (191, 207, 192, 176), (192, 208, 209, 193), (193, 209, 210, 194), (194, 210, 211, 195), (195, 211, 212, 196), (196, 212, 213, 197), (197, 213, 214, 198), (198, 214, 215, 199), (199, 215, 216, 200), (200, 216, 217, 201), (201, 217, 218, 202), (202, 218, 219, 203), (203, 219, 220, 204), (204, 220, 221, 205), (205, 221, 222, 206), (206, 222, 223, 207), (207, 223, 208, 192), (208, 224, 225, 209), (209, 225, 226, 210), (210, 226, 227, 211), (211, 227, 228, 212), (212, 228, 229, 213), (213, 229, 230, 214), (214, 230, 231, 215), (215, 231, 232, 216), (216, 232, 233, 217), (217, 233, 234, 218), (218, 234, 235, 219), (219, 235, 236, 220), (220, 236, 237, 221), (221, 237, 238, 222), (222, 238, 239, 223), (223, 239, 224, 208), (224, 240, 241, 225), (225, 241, 242, 226), (226, 242, 243, 227), (227, 243, 244, 228), (228, 244, 245, 229), (229, 245, 246, 230), (230, 246, 247, 231), (231, 247, 248, 232), (232, 248, 249, 233), (233, 249, 250, 234), (234, 250, 251, 235), (235, 251, 252, 236), (236, 252, 253, 237), (237, 253, 254, 238), (238, 254, 255, 239), (239, 255, 240, 224), (240, 256, 257, 241), (241, 257, 258, 242), (242, 258, 259, 243), (243, 259, 260, 244), (244, 260, 261, 245), (245, 261, 262, 246), (246, 262, 263, 247), (247, 263, 264, 248), (248, 264, 265, 249), (249, 265, 266, 250), (250, 266, 267, 251), (251, 267, 268, 252), (252, 268, 269, 253), (253, 269, 270, 254), (254, 270, 271, 255), (255, 271, 256, 240), (256, 272, 273, 257), (257, 273, 274, 258), (258, 274, 275, 259), (259, 275, 276, 260), (260, 276, 277, 261), (261, 277, 278, 262), (262, 278, 279, 263), (263, 279, 280, 264), (264, 280, 281, 265), (265, 281, 282, 266), (266, 282, 283, 267), (267, 283, 284, 268), (268, 284, 285, 269), (269, 285, 286, 270), (270, 286, 287, 271), (271, 287, 272, 256), (272, 288, 289, 273), (273, 289, 290, 274), (274, 290, 291, 275), (275, 291, 292, 276), (276, 292, 293, 277), (277, 293, 294, 278), (278, 294, 295, 279), (279, 295, 296, 280), (280, 296, 297, 281), (281, 297, 298, 282), (282, 298, 299, 283), (283, 299, 300, 284), (284, 300, 301, 285), (285, 301, 302, 286), (286, 302, 303, 287), (287, 303, 288, 272), (1002, 877, 878, 1003), (290, 876, 877, 1002), (290, 1002, 1001, 291), (291, 1001, 308, 292), (292, 308, 998, 293), (293, 998, 364, 294), (312, 908, 909, 328), (296, 907, 908, 312), (296, 312, 313, 297), (297, 313, 314, 298), (298, 314, 315, 299), (299, 315, 316, 300), (300, 316, 317, 301), (301, 317, 318, 302), (302, 318, 319, 303), (303, 319, 304, 288), (289, 875, 876, 290), (288, 305, 875, 289), (306, 937, 939, 307), (1001, 1004, 324, 308), (308, 324, 999, 998), (309, 950, 949, 310), (295, 906, 907, 296), (294, 311, 906, 295), (312, 328, 329, 313), (313, 329, 330, 314), (314, 330, 331, 315), (315, 331, 332, 316), (316, 332, 333, 317), (317, 333, 334, 318), (318, 334, 335, 319), (319, 335, 320, 304), (320, 336, 940, 938), (321, 337, 941, 943), (943, 941, 339, 323), (1004, 942, 340, 324), (324, 340, 952, 999), (325, 341, 953, 955), (955, 953, 343, 327), (951, 954, 344, 328), (328, 344, 345, 329), (329, 345, 346, 330), (330, 346, 962, 331), (331, 962, 961, 332), (332, 961, 963, 333), (333, 963, 350, 334), (334, 350, 351, 335), (335, 351, 336, 320), (336, 352, 353, 940), (940, 353, 354, 338), (338, 354, 355, 942), (942, 355, 356, 340), (340, 356, 357, 952), (952, 357, 358, 342), (342, 358, 359, 954), (954, 359, 360, 344), (344, 360, 361, 345), (345, 361, 965, 346), (346, 965, 964, 962), (306, 1002, 1003, 937), (307, 1001, 1002, 306), (963, 966, 967, 350), (350, 967, 367, 351), (351, 367, 352, 336), (352, 368, 369, 353), (353, 369, 370, 354), (354, 370, 371, 355), (355, 371, 372, 356), (356, 372, 373, 357), (357, 373, 374, 358), (358, 374, 375, 359), (359, 375, 376, 360), (360, 376, 377, 361), (361, 377, 968, 965), (950, 999, 1000, 949), (949, 1000, 364, 310), (309, 998, 999, 950), (310, 364, 998, 309), (967, 972, 383, 367), (367, 383, 368, 352), (207, 387, 388, 206), (206, 388, 389, 205), (205, 389, 390, 189), (189, 390, 190, 173), (190, 391, 392, 384), (384, 392, 393, 385), (385, 393, 394, 386), (386, 394, 395, 387), (387, 395, 396, 388), (388, 396, 397, 389), (389, 397, 398, 390), (390, 398, 391, 190), (391, 399, 400, 392), (392, 400, 401, 393), (393, 401, 402, 394), (394, 402, 403, 395), (395, 403, 404, 396), (396, 404, 405, 397), (397, 405, 406, 398), (398, 406, 399, 391), (399, 407, 408, 400), (400, 408, 409, 401), (401, 409, 410, 402), (402, 410, 411, 403), (403, 411, 412, 404), (404, 412, 413, 405), (405, 413, 414, 406), (406, 414, 407, 399), (407, 415, 416, 408), (408, 416, 417, 409), (409, 417, 418, 410), (410, 418, 419, 411), (411, 419, 420, 412), (412, 420, 421, 413), (413, 421, 422, 414), (414, 422, 415, 407), (415, 423, 424, 416), (416, 424, 425, 417), (417, 425, 426, 418), (418, 426, 427, 419), (419, 427, 428, 420), (420, 428, 429, 421), (421, 429, 430, 422), (422, 430, 423, 415), (423, 431, 432, 424), (424, 432, 433, 425), (425, 433, 434, 426), (426, 434, 435, 427), (427, 435, 436, 428), (428, 436, 437, 429), (429, 437, 438, 430), (430, 438, 431, 423), (431, 439, 440, 432), (432, 440, 441, 433), (433, 441, 442, 434), (434, 442, 443, 435), (435, 443, 444, 436), (436, 444, 445, 437), (437, 445, 446, 438), (438, 446, 439, 431), (439, 447, 448, 440), (440, 448, 449, 441), (441, 449, 450, 442), (442, 450, 451, 443), (443, 451, 452, 444), (444, 452, 453, 445), (445, 453, 454, 446), (446, 454, 447, 439), (447, 455, 456, 448), (448, 456, 457, 449), (449, 457, 458, 450), (450, 458, 459, 451), (451, 459, 460, 452), (452, 460, 461, 453), (453, 461, 462, 454), (454, 462, 455, 447), (455, 463, 464, 456), (456, 464, 465, 457), (457, 465, 466, 458), (458, 466, 467, 459), (459, 467, 468, 460), (460, 468, 469, 461), (461, 469, 470, 462), (462, 470, 463, 455), (463, 471, 472, 464), (464, 472, 473, 465), (465, 473, 474, 466), (466, 474, 475, 467), (467, 475, 476, 468), (468, 476, 477, 469), (469, 477, 478, 470), (470, 478, 471, 463), (471, 478, 477, 472), (472, 477, 476, 473), (473, 476, 475, 474), (203, 482, 483, 202), (202, 483, 484, 201), (201, 484, 485, 185), (185, 485, 186, 169), (186, 486, 487, 479), (479, 487, 488, 480), (480, 488, 489, 481), (481, 489, 490, 482), (482, 490, 491, 483), (483, 491, 492, 484), (484, 492, 493, 485), (485, 493, 486, 186), (486, 494, 495, 487), (487, 495, 496, 488), (488, 496, 497, 489), (489, 497, 498, 490), (490, 498, 499, 491), (491, 499, 500, 492), (492, 500, 501, 493), (493, 501, 494, 486), (494, 502, 503, 495), (495, 503, 504, 496), (496, 504, 505, 497), (497, 505, 506, 498), (498, 506, 507, 499), (499, 507, 508, 500), (500, 508, 509, 501), (501, 509, 502, 494), (502, 510, 511, 503), (503, 511, 512, 504), (504, 512, 513, 505), (505, 513, 514, 506), (506, 514, 515, 507), (507, 515, 516, 508), (508, 516, 517, 509), (509, 517, 510, 502), (510, 518, 519, 511), (511, 519, 520, 512), (512, 520, 521, 513), (513, 521, 522, 514), (514, 522, 523, 515), (515, 523, 524, 516), (516, 524, 525, 517), (517, 525, 518, 510), (518, 526, 527, 519), (519, 527, 528, 520), (520, 528, 529, 521), (521, 529, 530, 522), (522, 530, 531, 523), (523, 531, 532, 524), (524, 532, 533, 525), (525, 533, 526, 518), (526, 534, 535, 527), (527, 535, 536, 528), (528, 536, 537, 529), (529, 537, 538, 530), (530, 538, 539, 531), (531, 539, 540, 532), (532, 540, 541, 533), (533, 541, 534, 526), (534, 542, 543, 535), (535, 543, 544, 536), (536, 544, 545, 537), (537, 545, 546, 538), (538, 546, 547, 539), (539, 547, 548, 540), (540, 548, 549, 541), (541, 549, 542, 534), (542, 550, 551, 543), (543, 551, 552, 544), (544, 552, 553, 545), (545, 553, 554, 546), (546, 554, 555, 547), (547, 555, 556, 548), (548, 556, 557, 549), (549, 557, 550, 542), (550, 558, 559, 551), (551, 559, 560, 552), (552, 560, 561, 553), (553, 561, 562, 554), (554, 562, 563, 555), (555, 563, 564, 556), (556, 564, 565, 557), (557, 565, 558, 550), (558, 566, 567, 559), (559, 567, 568, 560), (560, 568, 569, 561), (561, 569, 570, 562), (562, 570, 571, 563), (563, 571, 572, 564), (564, 572, 573, 565), (565, 573, 566, 558), (566, 573, 572, 567), (567, 572, 571, 568), (568, 571, 570, 569), (79, 577, 578, 78), (78, 578, 579, 77), (77, 579, 580, 61), (61, 580, 62, 45), (62, 581, 582, 574), (574, 582, 583, 575), (575, 583, 584, 576), (576, 584, 585, 577), (577, 585, 586, 578), (578, 586, 587, 579), (579, 587, 588, 580), (580, 588, 581, 62), (581, 589, 590, 582), (582, 590, 591, 583), (583, 591, 592, 584), (584, 592, 593, 585), (585, 593, 594, 586), (586, 594, 595, 587), (587, 595, 596, 588), (588, 596, 589, 581), (589, 597, 598, 590), (590, 598, 599, 591), (591, 599, 600, 592), (592, 600, 601, 593), (593, 601, 602, 594), (594, 602, 603, 595), (595, 603, 604, 596), (596, 604, 597, 589), (597, 605, 606, 598), (598, 606, 607, 599), (599, 607, 608, 600), (600, 608, 609, 601), (601, 609, 610, 602), (602, 610, 611, 603), (603, 611, 612, 604), (604, 612, 605, 597), (605, 613, 614, 606), (606, 614, 615, 607), (607, 615, 616, 608), (608, 616, 617, 609), (609, 617, 618, 610), (610, 618, 619, 611), (611, 619, 620, 612), (612, 620, 613, 605), (613, 621, 622, 614), (614, 622, 623, 615), (615, 623, 624, 616), (616, 624, 625, 617), (617, 625, 626, 618), (618, 626, 627, 619), (619, 627, 628, 620), (620, 628, 621, 613), (621, 629, 630, 622), (622, 630, 631, 623), (623, 631, 632, 624), (624, 632, 633, 625), (625, 633, 634, 626), (626, 634, 635, 627), (627, 635, 636, 628), (628, 636, 629, 621), (629, 637, 638, 630), (630, 638, 639, 631), (631, 639, 640, 632), (632, 640, 641, 633), (633, 641, 642, 634), (634, 642, 643, 635), (635, 643, 644, 636), (636, 644, 637, 629), (637, 645, 646, 638), (638, 646, 647, 639), (639, 647, 648, 640), (640, 648, 649, 641), (641, 649, 650, 642), (642, 650, 651, 643), (643, 651, 652, 644), (644, 652, 645, 637), (645, 653, 654, 646), (646, 654, 655, 647), (647, 655, 656, 648), (648, 656, 657, 649), (649, 657, 658, 650), (650, 658, 659, 651), (651, 659, 660, 652), (652, 660, 653, 645), (653, 661, 662, 654), (654, 662, 663, 655), (655, 663, 664, 656), (656, 664, 665, 657), (657, 665, 666, 658), (658, 666, 667, 659), (659, 667, 668, 660), (660, 668, 661, 653), (661, 669, 670, 662), (662, 670, 671, 663), (663, 671, 672, 664), (664, 672, 673, 665), (665, 673, 674, 666), (666, 674, 675, 667), (667, 675, 676, 668), (668, 676, 669, 661), (669, 677, 678, 670), (670, 678, 679, 671), (671, 679, 680, 672), (672, 680, 681, 673), (673, 681, 682, 674), (674, 682, 683, 675), (675, 683, 684, 676), (676, 684, 677, 669), (677, 684, 683, 678), (678, 683, 682, 679), (679, 682, 681, 680), (75, 688, 689, 74), (74, 689, 690, 73), (73, 690, 691, 57), (57, 691, 58, 41), (58, 692, 693, 685), (685, 693, 694, 686), (686, 694, 695, 687), (687, 695, 696, 688), (688, 696, 697, 689), (689, 697, 698, 690), (690, 698, 699, 691), (691, 699, 692, 58), (692, 700, 701, 693), (693, 701, 702, 694), (694, 702, 703, 695), (695, 703, 704, 696), (696, 704, 705, 697), (697, 705, 706, 698), (698, 706, 707, 699), (699, 707, 700, 692), (700, 708, 709, 701), (701, 709, 710, 702), (702, 710, 711, 703), (703, 711, 712, 704), (704, 712, 713, 705), (705, 713, 714, 706), (706, 714, 715, 707), (707, 715, 708, 700), (708, 716, 717, 709), (709, 717, 718, 710), (710, 718, 719, 711), (711, 719, 720, 712), (712, 720, 721, 713), (713, 721, 722, 714), (714, 722, 723, 715), (715, 723, 716, 708), (716, 724, 725, 717), (717, 725, 726, 718), (718, 726, 727, 719), (719, 727, 728, 720), (720, 728, 729, 721), (721, 729, 730, 722), (722, 730, 731, 723), (723, 731, 724, 716), (724, 732, 733, 725), (725, 733, 734, 726), (726, 734, 735, 727), (727, 735, 736, 728), (728, 736, 737, 729), (729, 737, 738, 730), (730, 738, 739, 731), (731, 739, 732, 724), (732, 740, 741, 733), (733, 741, 742, 734), (734, 742, 743, 735), (735, 743, 744, 736), (736, 744, 745, 737), (737, 745, 746, 738), (738, 746, 747, 739), (739, 747, 740, 732), (740, 748, 749, 741), (741, 749, 750, 742), (742, 750, 751, 743), (743, 751, 752, 744), (744, 752, 753, 745), (745, 753, 754, 746), (746, 754, 755, 747), (747, 755, 748, 740), (748, 756, 757, 749), (749, 757, 758, 750), (750, 758, 759, 751), (751, 759, 760, 752), (752, 760, 761, 753), (753, 761, 762, 754), (754, 762, 763, 755), (755, 763, 756, 748), (756, 764, 765, 757), (757, 765, 766, 758), (758, 766, 767, 759), (759, 767, 768, 760), (760, 768, 769, 761), (761, 769, 770, 762), (762, 770, 771, 763), (763, 771, 764, 756), (764, 772, 773, 765), (765, 773, 774, 766), (766, 774, 775, 767), (767, 775, 776, 768), (768, 776, 777, 769), (769, 777, 778, 770), (770, 778, 779, 771), (771, 779, 772, 764), (772, 780, 781, 773), (773, 781, 782, 774), (774, 782, 783, 775), (775, 783, 784, 776), (776, 784, 785, 777), (777, 785, 786, 778), (778, 786, 787, 779), (779, 787, 780, 772), (780, 788, 789, 781), (781, 789, 790, 782), (782, 790, 791, 783), (783, 791, 792, 784), (784, 792, 793, 785), (785, 793, 794, 786), (786, 794, 795, 787), (787, 795, 788, 780), (788, 795, 794, 789), (789, 794, 793, 790), (790, 793, 792, 791), (53, 799, 800, 52), (52, 800, 801, 51), (51, 801, 802, 35), (35, 802, 36, 19), (36, 803, 804, 796), (796, 804, 805, 797), (797, 805, 806, 798), (798, 806, 807, 799), (799, 807, 808, 800), (800, 808, 809, 801), (801, 809, 810, 802), (802, 810, 803, 36), (803, 811, 812, 804), (804, 812, 813, 805), (805, 813, 814, 806), (806, 814, 815, 807), (807, 815, 816, 808), (808, 816, 817, 809), (809, 817, 818, 810), (810, 818, 811, 803), (811, 819, 820, 812), (812, 820, 821, 813), (813, 821, 822, 814), (814, 822, 823, 815), (815, 823, 824, 816), (816, 824, 825, 817), (817, 825, 826, 818), (818, 826, 819, 811), (819, 827, 828, 820), (820, 828, 829, 821), (821, 829, 830, 822), (822, 830, 831, 823), (823, 831, 832, 824), (824, 832, 833, 825), (825, 833, 834, 826), (826, 834, 827, 819), (827, 835, 836, 828), (828, 836, 837, 829), (829, 837, 838, 830), (830, 838, 839, 831), (831, 839, 840, 832), (832, 840, 841, 833), (833, 841, 842, 834), (834, 842, 835, 827), (835, 843, 844, 836), (836, 844, 845, 837), (837, 845, 846, 838), (838, 846, 847, 839), (839, 847, 848, 840), (840, 848, 849, 841), (841, 849, 850, 842), (842, 850, 843, 835), (843, 851, 852, 844), (844, 852, 853, 845), (845, 853, 854, 846), (846, 854, 855, 847), (847, 855, 856, 848), (848, 856, 857, 849), (849, 857, 858, 850), (850, 858, 851, 843), (851, 859, 860, 852), (852, 860, 861, 853), (853, 861, 862, 854), (854, 862, 863, 855), (855, 863, 864, 856), (856, 864, 865, 857), (857, 865, 866, 858), (858, 866, 859, 851), (859, 867, 868, 860), (860, 868, 869, 861), (861, 869, 870, 862), (862, 870, 871, 863), (863, 871, 872, 864), (864, 872, 873, 865), (865, 873, 874, 866), (866, 874, 867, 859), (867, 874, 873, 868), (868, 873, 872, 869), (869, 872, 871, 870), (1003, 878, 879, 938), (938, 879, 880, 320), (320, 880, 881, 304), (304, 881, 305, 288), (305, 882, 883, 875), (875, 883, 884, 876), (876, 884, 885, 877), (877, 885, 886, 878), (878, 886, 887, 879), (879, 887, 888, 880), (880, 888, 889, 881), (881, 889, 882, 305), (882, 890, 891, 883), (883, 891, 892, 884), (884, 892, 893, 885), (885, 893, 894, 886), (886, 894, 895, 887), (887, 895, 896, 888), (888, 896, 897, 889), (889, 897, 890, 882), (890, 898, 899, 891), (891, 899, 900, 892), (892, 900, 901, 893), (893, 901, 902, 894), (894, 902, 903, 895), (895, 903, 904, 896), (896, 904, 905, 897), (897, 905, 898, 890), (898, 905, 904, 899), (899, 904, 903, 900), (900, 903, 902, 901), (328, 909, 910, 951), (951, 910, 911, 1000), (1000, 911, 912, 364), (364, 912, 311, 294), (311, 913, 914, 906), (906, 914, 915, 907), (907, 915, 916, 908), (908, 916, 917, 909), (909, 917, 918, 910), (910, 918, 919, 911), (911, 919, 920, 912), (912, 920, 913, 311), (913, 921, 922, 914), (914, 922, 923, 915), (915, 923, 924, 916), (916, 924, 925, 917), (917, 925, 926, 918), (918, 926, 927, 919), (919, 927, 928, 920), (920, 928, 921, 913), (921, 929, 930, 922), (922, 930, 931, 923), (923, 931, 932, 924), (924, 932, 933, 925), (925, 933, 934, 926), (926, 934, 935, 927), (927, 935, 936, 928), (928, 936, 929, 921), (929, 936, 935, 930), (930, 935, 934, 931), (931, 934, 933, 932), (0, 1, 14, 15), (1, 2, 13, 14), (2, 3, 12, 13), (3, 4, 11, 12), (4, 5, 10, 11), (5, 6, 9, 10), (6, 7, 8, 9), (368, 383, 972, 369), (369, 972, 381, 370), (370, 381, 380, 371), (371, 380, 379, 372), (372, 379, 968, 373), (373, 968, 377, 374), (374, 377, 376, 375), (322, 1003, 938, 944), (945, 1004, 1003, 322), (944, 938, 940, 946), (946, 940, 338, 947), (948, 942, 1004, 945), (947, 338, 942, 948), (943, 322, 944, 321), (323, 945, 322, 943), (321, 944, 946, 337), (337, 946, 947, 941), (339, 948, 945, 323), (941, 947, 948, 339), (326, 1000, 999, 956), (957, 951, 1000, 326), (956, 999, 952, 958), (958, 952, 342, 959), (960, 954, 951, 957), (959, 342, 954, 960), (955, 326, 956, 325), (327, 957, 326, 955), (325, 956, 958, 341), (341, 958, 959, 953), (343, 960, 957, 327), (953, 959, 960, 343), (348, 961, 962, 974), (975, 963, 961, 348), (974, 962, 964, 363), (363, 964, 965, 977), (365, 966, 963, 975), (979, 967, 966, 365), (977, 965, 968, 980), (980, 968, 379, 981), (981, 379, 380, 982), (982, 380, 381, 983), (984, 972, 967, 979), (983, 381, 972, 984), (973, 348, 974, 347), (349, 975, 348, 973), (347, 974, 363, 976), (976, 363, 977, 362), (978, 365, 975, 349), (366, 979, 365, 978), (362, 977, 980, 378), (378, 980, 981, 969), (969, 981, 982, 970), (970, 982, 983, 971), (382, 984, 979, 366), (971, 983, 984, 382), (985, 988, 987, 986), (986, 987, 990, 989), (991, 993, 992, 988), (988, 992, 994, 987), (987, 994, 995, 990), (990, 995, 997, 996), (349, 989, 990, 978), (382, 997, 995, 971), (973, 986, 989, 349), (970, 994, 992, 969), (978, 990, 996, 366), (976, 988, 985, 347), (971, 995, 994, 970), (378, 993, 991, 362), (362, 991, 988, 976), (366, 996, 997, 382), (347, 985, 986, 973), (969, 992, 993, 378), (939, 1004, 1001, 307), (937, 1003, 1004, 939)])
me_lioncage.polygons.foreach_set('use_smooth', [True] * 1003)
me_lioncage.materials.append(mat_cagesurf)
me_lioncage.materials.append(mat_cagewire)
me_lioncage.update()

# ---- objects
ob_lioncage = bpy.data.objects.new('LionCage', me_lioncage)
ob_key = bpy.data.objects.new('Key', light_key)
ob_fill = bpy.data.objects.new('Fill', light_fill)
ob_rim = bpy.data.objects.new('Rim', light_rim)
ob_cagecam = bpy.data.objects.new('CageCam', cam_cagecam)

# ---- transforms, parenting, visibility, modifiers, constraints
ob_lioncage.location = (0.0, 0.0, 0.0)
_vg = ob_lioncage.vertex_groups.new(name='body:rump_cap')
_vg = ob_lioncage.vertex_groups.new(name='body:rump')
_vg = ob_lioncage.vertex_groups.new(name='body:haunch_back')
_vg = ob_lioncage.vertex_groups.new(name='body:haunch')
_vg = ob_lioncage.vertex_groups.new(name='body:hip')
_vg = ob_lioncage.vertex_groups.new(name='body:lumbar_02')
_vg = ob_lioncage.vertex_groups.new(name='body:lumbar_01')
_vg = ob_lioncage.vertex_groups.new(name='body:waist')
_vg = ob_lioncage.vertex_groups.new(name='body:rib_back')
_vg = ob_lioncage.vertex_groups.new(name='body:rib_mid')
_vg = ob_lioncage.vertex_groups.new(name='body:rib_front')
_vg = ob_lioncage.vertex_groups.new(name='body:chest')
_vg = ob_lioncage.vertex_groups.new(name='body:shoulder')
_vg = ob_lioncage.vertex_groups.new(name='body:neck_base')
_vg = ob_lioncage.vertex_groups.new(name='body:neck_02')
_vg = ob_lioncage.vertex_groups.new(name='body:neck_01')
_vg = ob_lioncage.vertex_groups.new(name='body:head_base')
_vg = ob_lioncage.vertex_groups.new(name='body:head_back')
_vg = ob_lioncage.vertex_groups.new(name='body:head_mid')
_vg = ob_lioncage.vertex_groups.new(name='body:brow')
_vg = ob_lioncage.vertex_groups.new(name='body:cheek')
_vg = ob_lioncage.vertex_groups.new(name='body:muzzle_02')
_vg = ob_lioncage.vertex_groups.new(name='body:muzzle_01')
_vg = ob_lioncage.vertex_groups.new(name='body:nose')
_vg = ob_lioncage.vertex_groups.new(name='frontR:attach')
_vg = ob_lioncage.vertex_groups.new(name='frontR:scapula')
_vg = ob_lioncage.vertex_groups.new(name='frontR:upper_02')
_vg = ob_lioncage.vertex_groups.new(name='frontR:upper_01')
_vg = ob_lioncage.vertex_groups.new(name='frontR:elbow_up')
_vg = ob_lioncage.vertex_groups.new(name='frontR:elbow')
_vg = ob_lioncage.vertex_groups.new(name='frontR:elbow_lo')
_vg = ob_lioncage.vertex_groups.new(name='frontR:forearm')
_vg = ob_lioncage.vertex_groups.new(name='frontR:wrist_up')
_vg = ob_lioncage.vertex_groups.new(name='frontR:wrist')
_vg = ob_lioncage.vertex_groups.new(name='frontR:paw_top')
_vg = ob_lioncage.vertex_groups.new(name='frontR:paw_mid')
_vg = ob_lioncage.vertex_groups.new(name='frontR:paw_sole')
_vg = ob_lioncage.vertex_groups.new(name='frontL:attach')
_vg = ob_lioncage.vertex_groups.new(name='frontL:scapula')
_vg = ob_lioncage.vertex_groups.new(name='frontL:upper_02')
_vg = ob_lioncage.vertex_groups.new(name='frontL:upper_01')
_vg = ob_lioncage.vertex_groups.new(name='frontL:elbow_up')
_vg = ob_lioncage.vertex_groups.new(name='frontL:elbow')
_vg = ob_lioncage.vertex_groups.new(name='frontL:elbow_lo')
_vg = ob_lioncage.vertex_groups.new(name='frontL:forearm')
_vg = ob_lioncage.vertex_groups.new(name='frontL:wrist_up')
_vg = ob_lioncage.vertex_groups.new(name='frontL:wrist')
_vg = ob_lioncage.vertex_groups.new(name='frontL:paw_top')
_vg = ob_lioncage.vertex_groups.new(name='frontL:paw_mid')
_vg = ob_lioncage.vertex_groups.new(name='frontL:paw_sole')
_vg = ob_lioncage.vertex_groups.new(name='rearR:attach')
_vg = ob_lioncage.vertex_groups.new(name='rearR:hip')
_vg = ob_lioncage.vertex_groups.new(name='rearR:thigh_02')
_vg = ob_lioncage.vertex_groups.new(name='rearR:thigh_01')
_vg = ob_lioncage.vertex_groups.new(name='rearR:knee_up')
_vg = ob_lioncage.vertex_groups.new(name='rearR:knee')
_vg = ob_lioncage.vertex_groups.new(name='rearR:knee_lo')
_vg = ob_lioncage.vertex_groups.new(name='rearR:shin')
_vg = ob_lioncage.vertex_groups.new(name='rearR:hock_up')
_vg = ob_lioncage.vertex_groups.new(name='rearR:hock')
_vg = ob_lioncage.vertex_groups.new(name='rearR:hock_lo')
_vg = ob_lioncage.vertex_groups.new(name='rearR:ankle')
_vg = ob_lioncage.vertex_groups.new(name='rearR:paw_top')
_vg = ob_lioncage.vertex_groups.new(name='rearR:paw_mid')
_vg = ob_lioncage.vertex_groups.new(name='rearR:paw_sole')
_vg = ob_lioncage.vertex_groups.new(name='rearL:attach')
_vg = ob_lioncage.vertex_groups.new(name='rearL:hip')
_vg = ob_lioncage.vertex_groups.new(name='rearL:thigh_02')
_vg = ob_lioncage.vertex_groups.new(name='rearL:thigh_01')
_vg = ob_lioncage.vertex_groups.new(name='rearL:knee_up')
_vg = ob_lioncage.vertex_groups.new(name='rearL:knee')
_vg = ob_lioncage.vertex_groups.new(name='rearL:knee_lo')
_vg = ob_lioncage.vertex_groups.new(name='rearL:shin')
_vg = ob_lioncage.vertex_groups.new(name='rearL:hock_up')
_vg = ob_lioncage.vertex_groups.new(name='rearL:hock')
_vg = ob_lioncage.vertex_groups.new(name='rearL:hock_lo')
_vg = ob_lioncage.vertex_groups.new(name='rearL:ankle')
_vg = ob_lioncage.vertex_groups.new(name='rearL:paw_top')
_vg = ob_lioncage.vertex_groups.new(name='rearL:paw_mid')
_vg = ob_lioncage.vertex_groups.new(name='rearL:paw_sole')
_vg = ob_lioncage.vertex_groups.new(name='tail:attach')
_vg = ob_lioncage.vertex_groups.new(name='tail:root_02')
_vg = ob_lioncage.vertex_groups.new(name='tail:root_01')
_vg = ob_lioncage.vertex_groups.new(name='tail:tail_03')
_vg = ob_lioncage.vertex_groups.new(name='tail:tail_04')
_vg = ob_lioncage.vertex_groups.new(name='tail:tail_05')
_vg = ob_lioncage.vertex_groups.new(name='tail:tuft_01')
_vg = ob_lioncage.vertex_groups.new(name='tail:tuft_02')
_vg = ob_lioncage.vertex_groups.new(name='tail:tuft_03')
_vg = ob_lioncage.vertex_groups.new(name='tail:tuft_04')
_vg = ob_lioncage.vertex_groups.new(name='tail:tuft_05')
_vg = ob_lioncage.vertex_groups.new(name='earR:attach')
_vg = ob_lioncage.vertex_groups.new(name='earR:root')
_vg = ob_lioncage.vertex_groups.new(name='earR:mid')
_vg = ob_lioncage.vertex_groups.new(name='earR:upper')
_vg = ob_lioncage.vertex_groups.new(name='earR:tip')
_vg = ob_lioncage.vertex_groups.new(name='earL:attach')
_vg = ob_lioncage.vertex_groups.new(name='earL:root')
_vg = ob_lioncage.vertex_groups.new(name='earL:mid')
_vg = ob_lioncage.vertex_groups.new(name='earL:upper')
_vg = ob_lioncage.vertex_groups.new(name='earL:tip')
_vg = ob_lioncage.vertex_groups.new(name='face:mouth_cavity')
ob_key.location = (2.4, -2.2, 2.6)
ob_key.rotation_euler = (1.009, -2.977e-08, 0.8288)
ob_fill.location = (-2.8, -1.4, 1.4)
ob_fill.rotation_euler = (1.306, 5.215e-08, -1.107)
ob_rim.location = (-0.5, 3.0, 2.2)
ob_rim.rotation_euler = (1.074, 3.861e-08, -2.976)
ob_cagecam.location = (-0.3985, -1.073, 0.3164)
ob_cagecam.rotation_euler = (1.354, -2.556e-08, -0.6981)

# ---- collection membership
scene.collection.objects.link(ob_lioncage)
scene.collection.objects.link(ob_key)
scene.collection.objects.link(ob_fill)
scene.collection.objects.link(ob_rim)
scene.collection.objects.link(ob_cagecam)

# ---- scene / render settings (as saved in the file)
scene.camera = ob_cagecam
scene.frame_start = 1; scene.frame_end = 250; scene.frame_set(1)
scene.render.engine = 'BLENDER_EEVEE_NEXT'
scene.render.resolution_x = 760
scene.render.resolution_y = 760
scene.render.bake_bias = 0.0
scene.render.bake_samples = 0
scene.render.compositor_device = 'GPU'
scene.eevee.use_volume_custom_range = False
scene.eevee.fast_gi_thickness_near = 0.1
scene.eevee.fast_gi_thickness_far = 0.0
scene.eevee.ray_tracing_options.screen_trace_thickness = 0.1
scene.view_settings.view_transform = 'Standard'
bpy.context.view_layer.update()
